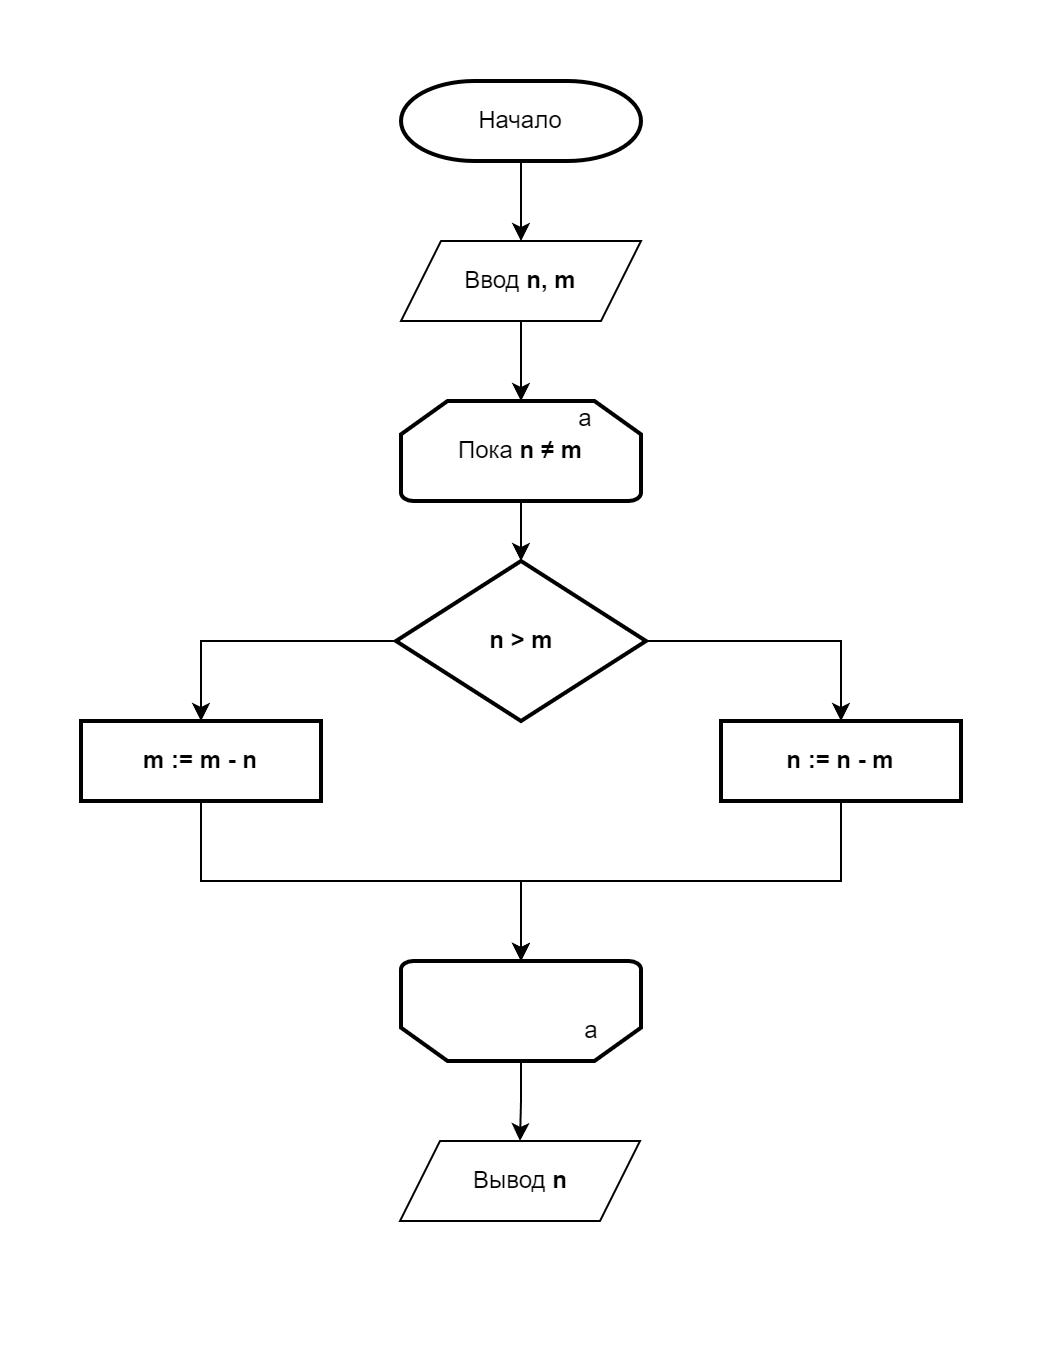

The diagram above was exported from draw.io. Its source (the exported page's mxGraphModel, read from the mxfile embedded in the PNG):
<mxGraphModel dx="1434" dy="836" grid="1" gridSize="10" guides="1" tooltips="1" connect="1" arrows="1" fold="1" page="1" pageScale="1" pageWidth="827" pageHeight="1169" math="0" shadow="0">
  <root>
    <mxCell id="0" />
    <mxCell id="1" parent="0" />
    <mxCell id="2" value="" style="rounded=0;whiteSpace=wrap;html=1;strokeColor=none;" vertex="1" parent="1">
      <mxGeometry x="320" y="200" width="520" height="680" as="geometry" />
    </mxCell>
    <mxCell id="3" style="edgeStyle=orthogonalEdgeStyle;rounded=0;orthogonalLoop=1;jettySize=auto;html=1;entryX=0.5;entryY=0;entryDx=0;entryDy=0;" edge="1" source="4" target="5" parent="1">
      <mxGeometry relative="1" as="geometry" />
    </mxCell>
    <mxCell id="4" value="Начало" style="strokeWidth=2;html=1;shape=mxgraph.flowchart.terminator;whiteSpace=wrap;" vertex="1" parent="1">
      <mxGeometry x="520" y="240" width="120" height="40" as="geometry" />
    </mxCell>
    <mxCell id="5" value="Ввод &lt;b&gt;n, m&lt;/b&gt;" style="shape=parallelogram;perimeter=parallelogramPerimeter;whiteSpace=wrap;html=1;fixedSize=1;" vertex="1" parent="1">
      <mxGeometry x="520" y="320" width="120" height="40" as="geometry" />
    </mxCell>
    <mxCell id="6" value="Пока &lt;b&gt;n ≠ m&lt;/b&gt;" style="strokeWidth=2;html=1;shape=mxgraph.flowchart.loop_limit;whiteSpace=wrap;rotation=0;" vertex="1" parent="1">
      <mxGeometry x="520" y="400" width="120" height="50" as="geometry" />
    </mxCell>
    <mxCell id="7" value="а" style="text;html=1;align=center;verticalAlign=middle;resizable=0;points=[];autosize=1;strokeColor=none;fillColor=none;" vertex="1" parent="1">
      <mxGeometry x="597" y="394" width="30" height="30" as="geometry" />
    </mxCell>
    <mxCell id="8" style="edgeStyle=orthogonalEdgeStyle;rounded=0;orthogonalLoop=1;jettySize=auto;html=1;exitX=0;exitY=0.5;exitDx=0;exitDy=0;exitPerimeter=0;entryX=0.5;entryY=0;entryDx=0;entryDy=0;" edge="1" source="10" target="11" parent="1">
      <mxGeometry relative="1" as="geometry" />
    </mxCell>
    <mxCell id="9" style="edgeStyle=orthogonalEdgeStyle;rounded=0;orthogonalLoop=1;jettySize=auto;html=1;exitX=1;exitY=0.5;exitDx=0;exitDy=0;exitPerimeter=0;entryX=0.5;entryY=0;entryDx=0;entryDy=0;" edge="1" source="10" target="13" parent="1">
      <mxGeometry relative="1" as="geometry" />
    </mxCell>
    <mxCell id="10" value="&lt;b&gt;n &amp;gt; m&lt;/b&gt;" style="strokeWidth=2;html=1;shape=mxgraph.flowchart.decision;whiteSpace=wrap;" vertex="1" parent="1">
      <mxGeometry x="517.5" y="480" width="125" height="80" as="geometry" />
    </mxCell>
    <mxCell id="11" value="&lt;b&gt;m := m - n&lt;/b&gt;" style="rounded=1;whiteSpace=wrap;html=1;absoluteArcSize=1;arcSize=0;strokeWidth=2;" vertex="1" parent="1">
      <mxGeometry x="360" y="560" width="120" height="40" as="geometry" />
    </mxCell>
    <mxCell id="12" style="edgeStyle=orthogonalEdgeStyle;rounded=0;orthogonalLoop=1;jettySize=auto;html=1;" edge="1" source="13" target="19" parent="1">
      <mxGeometry relative="1" as="geometry">
        <Array as="points">
          <mxPoint x="740" y="640" />
          <mxPoint x="580" y="640" />
        </Array>
      </mxGeometry>
    </mxCell>
    <mxCell id="13" value="&lt;b&gt;n := n - m&lt;/b&gt;" style="rounded=1;whiteSpace=wrap;html=1;absoluteArcSize=1;arcSize=0;strokeWidth=2;" vertex="1" parent="1">
      <mxGeometry x="680" y="560" width="120" height="40" as="geometry" />
    </mxCell>
    <mxCell id="14" value="Вывод&amp;nbsp;&lt;b&gt;n&lt;/b&gt;" style="shape=parallelogram;perimeter=parallelogramPerimeter;whiteSpace=wrap;html=1;fixedSize=1;" vertex="1" parent="1">
      <mxGeometry x="519.5" y="770" width="120" height="40" as="geometry" />
    </mxCell>
    <mxCell id="15" style="edgeStyle=orthogonalEdgeStyle;rounded=0;orthogonalLoop=1;jettySize=auto;html=1;entryX=0.5;entryY=0;entryDx=0;entryDy=0;entryPerimeter=0;" edge="1" source="5" target="6" parent="1">
      <mxGeometry relative="1" as="geometry" />
    </mxCell>
    <mxCell id="16" style="edgeStyle=orthogonalEdgeStyle;rounded=0;orthogonalLoop=1;jettySize=auto;html=1;entryX=0.5;entryY=0;entryDx=0;entryDy=0;entryPerimeter=0;" edge="1" source="6" target="10" parent="1">
      <mxGeometry relative="1" as="geometry" />
    </mxCell>
    <mxCell id="17" style="edgeStyle=orthogonalEdgeStyle;rounded=0;orthogonalLoop=1;jettySize=auto;html=1;entryX=0.5;entryY=1;entryDx=0;entryDy=0;entryPerimeter=0;" edge="1" source="11" target="19" parent="1">
      <mxGeometry relative="1" as="geometry">
        <Array as="points">
          <mxPoint x="420" y="640" />
          <mxPoint x="580" y="640" />
        </Array>
      </mxGeometry>
    </mxCell>
    <mxCell id="18" value="" style="group" vertex="1" connectable="0" parent="1">
      <mxGeometry x="520" y="680" width="120" height="50" as="geometry" />
    </mxCell>
    <mxCell id="19" value="" style="strokeWidth=2;html=1;shape=mxgraph.flowchart.loop_limit;whiteSpace=wrap;rotation=-180;" vertex="1" parent="18">
      <mxGeometry width="120" height="50" as="geometry" />
    </mxCell>
    <mxCell id="20" value="а" style="text;html=1;align=center;verticalAlign=middle;resizable=0;points=[];autosize=1;strokeColor=none;fillColor=none;" vertex="1" parent="18">
      <mxGeometry x="80" y="20" width="30" height="30" as="geometry" />
    </mxCell>
    <mxCell id="21" style="edgeStyle=orthogonalEdgeStyle;rounded=0;orthogonalLoop=1;jettySize=auto;html=1;entryX=0.5;entryY=0;entryDx=0;entryDy=0;" edge="1" source="19" target="14" parent="1">
      <mxGeometry relative="1" as="geometry" />
    </mxCell>
  </root>
</mxGraphModel>